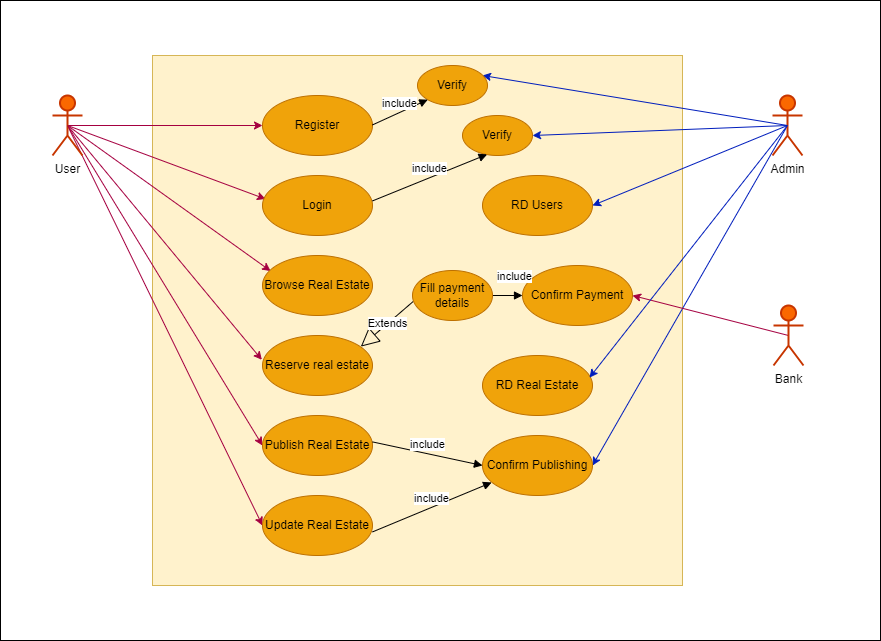

The diagram above was exported from draw.io. Its source (the exported page's mxGraphModel, read from the mxfile embedded in the PNG):
<mxGraphModel dx="1002" dy="569" grid="1" gridSize="10" guides="1" tooltips="1" connect="1" arrows="1" fold="1" page="1" pageScale="1" pageWidth="850" pageHeight="1100" background="#FFFFFF" math="0" shadow="0">
  <root>
    <mxCell id="0" />
    <mxCell id="1" parent="0" />
    <mxCell id="0qo-h8hwZp4ynwKGATzf-1" value="" style="whiteSpace=wrap;html=1;aspect=fixed;movable=0;resizable=0;rotatable=0;deletable=0;editable=0;locked=1;connectable=0;fillColor=#fff2cc;strokeColor=#d6b656;" parent="1" vertex="1">
      <mxGeometry x="160" y="60" width="530" height="530" as="geometry" />
    </mxCell>
    <mxCell id="0qo-h8hwZp4ynwKGATzf-18" style="edgeStyle=orthogonalEdgeStyle;rounded=0;orthogonalLoop=1;jettySize=auto;html=1;exitX=0.5;exitY=0.5;exitDx=0;exitDy=0;exitPerimeter=0;entryX=0;entryY=0.5;entryDx=0;entryDy=0;fillColor=#d80073;strokeColor=#A50040;" parent="1" source="0qo-h8hwZp4ynwKGATzf-2" target="0qo-h8hwZp4ynwKGATzf-12" edge="1">
      <mxGeometry relative="1" as="geometry" />
    </mxCell>
    <mxCell id="0qo-h8hwZp4ynwKGATzf-21" style="rounded=0;orthogonalLoop=1;jettySize=auto;html=1;exitX=0.5;exitY=0.5;exitDx=0;exitDy=0;exitPerimeter=0;entryX=0.027;entryY=0.392;entryDx=0;entryDy=0;entryPerimeter=0;fillColor=#d80073;strokeColor=#A50040;" parent="1" source="0qo-h8hwZp4ynwKGATzf-2" target="0qo-h8hwZp4ynwKGATzf-11" edge="1">
      <mxGeometry relative="1" as="geometry">
        <mxPoint x="160" y="190" as="targetPoint" />
      </mxGeometry>
    </mxCell>
    <mxCell id="0qo-h8hwZp4ynwKGATzf-22" style="rounded=0;orthogonalLoop=1;jettySize=auto;html=1;exitX=0.5;exitY=0.5;exitDx=0;exitDy=0;exitPerimeter=0;entryX=0.074;entryY=0.259;entryDx=0;entryDy=0;entryPerimeter=0;fillColor=#d80073;strokeColor=#A50040;" parent="1" source="0qo-h8hwZp4ynwKGATzf-2" target="0qo-h8hwZp4ynwKGATzf-9" edge="1">
      <mxGeometry relative="1" as="geometry">
        <mxPoint x="150" y="190" as="targetPoint" />
      </mxGeometry>
    </mxCell>
    <mxCell id="pCy6yEv8O88XX-LkQqN9-1" style="rounded=0;orthogonalLoop=1;jettySize=auto;html=1;exitX=0.5;exitY=0.5;exitDx=0;exitDy=0;exitPerimeter=0;entryX=0;entryY=0.5;entryDx=0;entryDy=0;fillColor=#d80073;strokeColor=#A50040;" parent="1" source="0qo-h8hwZp4ynwKGATzf-2" target="0qo-h8hwZp4ynwKGATzf-13" edge="1">
      <mxGeometry relative="1" as="geometry" />
    </mxCell>
    <mxCell id="pCy6yEv8O88XX-LkQqN9-5" style="rounded=0;orthogonalLoop=1;jettySize=auto;html=1;exitX=0.5;exitY=0.5;exitDx=0;exitDy=0;exitPerimeter=0;entryX=0;entryY=0.5;entryDx=0;entryDy=0;fillColor=#d80073;strokeColor=#A50040;" parent="1" source="0qo-h8hwZp4ynwKGATzf-2" target="pCy6yEv8O88XX-LkQqN9-3" edge="1">
      <mxGeometry relative="1" as="geometry" />
    </mxCell>
    <mxCell id="0qo-h8hwZp4ynwKGATzf-2" value="User" style="shape=umlActor;verticalLabelPosition=bottom;verticalAlign=top;html=1;outlineConnect=0;fillColor=#fa6800;strokeColor=#C73500;strokeWidth=2;fontColor=#000000;" parent="1" vertex="1">
      <mxGeometry x="60" y="100" width="30" height="60" as="geometry" />
    </mxCell>
    <mxCell id="0qo-h8hwZp4ynwKGATzf-35" style="edgeStyle=none;shape=connector;rounded=0;orthogonalLoop=1;jettySize=auto;html=1;exitX=0.5;exitY=0.5;exitDx=0;exitDy=0;exitPerimeter=0;entryX=1;entryY=0.5;entryDx=0;entryDy=0;labelBackgroundColor=default;strokeColor=#001DBC;align=center;verticalAlign=middle;fontFamily=Helvetica;fontSize=11;fontColor=default;endArrow=classic;fillColor=#0050ef;" parent="1" source="0qo-h8hwZp4ynwKGATzf-7" target="0qo-h8hwZp4ynwKGATzf-15" edge="1">
      <mxGeometry relative="1" as="geometry" />
    </mxCell>
    <mxCell id="0qo-h8hwZp4ynwKGATzf-37" style="edgeStyle=none;shape=connector;rounded=0;orthogonalLoop=1;jettySize=auto;html=1;exitX=0.5;exitY=0.5;exitDx=0;exitDy=0;exitPerimeter=0;labelBackgroundColor=default;strokeColor=#001DBC;align=center;verticalAlign=middle;fontFamily=Helvetica;fontSize=11;fontColor=default;endArrow=classic;fillColor=#0050ef;" parent="1" source="0qo-h8hwZp4ynwKGATzf-7" edge="1">
      <mxGeometry relative="1" as="geometry">
        <mxPoint x="490" y="80" as="targetPoint" />
      </mxGeometry>
    </mxCell>
    <mxCell id="pCy6yEv8O88XX-LkQqN9-10" style="rounded=0;orthogonalLoop=1;jettySize=auto;html=1;exitX=0.5;exitY=0.5;exitDx=0;exitDy=0;exitPerimeter=0;fillColor=#0050ef;strokeColor=#001DBC;entryX=1;entryY=0.5;entryDx=0;entryDy=0;" parent="1" source="0qo-h8hwZp4ynwKGATzf-7" target="pCy6yEv8O88XX-LkQqN9-6" edge="1">
      <mxGeometry relative="1" as="geometry">
        <mxPoint x="600" y="490" as="targetPoint" />
      </mxGeometry>
    </mxCell>
    <mxCell id="0qo-h8hwZp4ynwKGATzf-7" value="Admin" style="shape=umlActor;verticalLabelPosition=bottom;verticalAlign=top;html=1;outlineConnect=0;strokeWidth=2;fillColor=#fa6800;fontColor=#000000;strokeColor=#C73500;" parent="1" vertex="1">
      <mxGeometry x="780" y="100" width="30" height="60" as="geometry" />
    </mxCell>
    <mxCell id="0qo-h8hwZp4ynwKGATzf-39" style="edgeStyle=none;shape=connector;rounded=0;orthogonalLoop=1;jettySize=auto;html=1;exitX=0.5;exitY=0.5;exitDx=0;exitDy=0;exitPerimeter=0;entryX=1;entryY=0.5;entryDx=0;entryDy=0;labelBackgroundColor=default;strokeColor=#A50040;align=center;verticalAlign=middle;fontFamily=Helvetica;fontSize=11;fontColor=default;endArrow=classic;fillColor=#d80073;" parent="1" source="0qo-h8hwZp4ynwKGATzf-8" target="0qo-h8hwZp4ynwKGATzf-17" edge="1">
      <mxGeometry relative="1" as="geometry" />
    </mxCell>
    <mxCell id="0qo-h8hwZp4ynwKGATzf-8" value="Bank" style="shape=umlActor;verticalLabelPosition=bottom;verticalAlign=top;html=1;outlineConnect=0;strokeWidth=2;fillColor=#fa6800;fontColor=#000000;strokeColor=#C73500;" parent="1" vertex="1">
      <mxGeometry x="781" y="310" width="30" height="60" as="geometry" />
    </mxCell>
    <mxCell id="0qo-h8hwZp4ynwKGATzf-9" value="Browse Real Estate" style="ellipse;whiteSpace=wrap;html=1;fillColor=#f0a30a;fontColor=#000000;strokeColor=#BD7000;" parent="1" vertex="1">
      <mxGeometry x="270" y="260" width="110" height="60" as="geometry" />
    </mxCell>
    <mxCell id="0qo-h8hwZp4ynwKGATzf-10" value="Reserve real estate" style="ellipse;whiteSpace=wrap;html=1;fillColor=#f0a30a;fontColor=#000000;strokeColor=#BD7000;" parent="1" vertex="1">
      <mxGeometry x="270" y="340" width="110" height="60" as="geometry" />
    </mxCell>
    <mxCell id="0qo-h8hwZp4ynwKGATzf-11" value="Login" style="ellipse;whiteSpace=wrap;html=1;fillColor=#f0a30a;fontColor=#000000;strokeColor=#BD7000;" parent="1" vertex="1">
      <mxGeometry x="270" y="180" width="110" height="60" as="geometry" />
    </mxCell>
    <mxCell id="0qo-h8hwZp4ynwKGATzf-12" value="Register" style="ellipse;whiteSpace=wrap;html=1;fillColor=#f0a30a;fontColor=#000000;strokeColor=#BD7000;" parent="1" vertex="1">
      <mxGeometry x="270" y="100" width="110" height="60" as="geometry" />
    </mxCell>
    <mxCell id="0qo-h8hwZp4ynwKGATzf-13" value="Publish Real Estate" style="ellipse;whiteSpace=wrap;html=1;fillColor=#f0a30a;fontColor=#000000;strokeColor=#BD7000;" parent="1" vertex="1">
      <mxGeometry x="270" y="420" width="110" height="60" as="geometry" />
    </mxCell>
    <mxCell id="0qo-h8hwZp4ynwKGATzf-15" value="RD Users" style="ellipse;whiteSpace=wrap;html=1;fillColor=#f0a30a;fontColor=#000000;strokeColor=#BD7000;" parent="1" vertex="1">
      <mxGeometry x="490" y="180" width="110" height="60" as="geometry" />
    </mxCell>
    <mxCell id="0qo-h8hwZp4ynwKGATzf-17" value="Confirm Payment" style="ellipse;whiteSpace=wrap;html=1;fillColor=#f0a30a;fontColor=#000000;strokeColor=#BD7000;" parent="1" vertex="1">
      <mxGeometry x="530" y="270" width="110" height="60" as="geometry" />
    </mxCell>
    <mxCell id="0qo-h8hwZp4ynwKGATzf-23" style="rounded=0;orthogonalLoop=1;jettySize=auto;html=1;exitX=0.5;exitY=0.5;exitDx=0;exitDy=0;exitPerimeter=0;entryX=-0.006;entryY=0.405;entryDx=0;entryDy=0;entryPerimeter=0;fillColor=#d80073;strokeColor=#A50040;" parent="1" source="0qo-h8hwZp4ynwKGATzf-2" target="0qo-h8hwZp4ynwKGATzf-10" edge="1">
      <mxGeometry relative="1" as="geometry" />
    </mxCell>
    <mxCell id="0qo-h8hwZp4ynwKGATzf-30" value="Verify" style="ellipse;whiteSpace=wrap;html=1;fillColor=#f0a30a;fontColor=#000000;strokeColor=#BD7000;" parent="1" vertex="1">
      <mxGeometry x="425" y="70" width="70" height="40" as="geometry" />
    </mxCell>
    <mxCell id="0qo-h8hwZp4ynwKGATzf-31" value="include" style="html=1;verticalAlign=bottom;endArrow=block;curved=0;rounded=0;labelBackgroundColor=default;strokeColor=default;align=center;fontFamily=Helvetica;fontSize=11;fontColor=default;shape=connector;entryX=0;entryY=1;entryDx=0;entryDy=0;" parent="1" target="0qo-h8hwZp4ynwKGATzf-30" edge="1">
      <mxGeometry width="80" relative="1" as="geometry">
        <mxPoint x="380" y="129.41" as="sourcePoint" />
        <mxPoint x="460" y="129.41" as="targetPoint" />
      </mxGeometry>
    </mxCell>
    <mxCell id="0qo-h8hwZp4ynwKGATzf-32" value="Verify" style="ellipse;whiteSpace=wrap;html=1;fillColor=#f0a30a;fontColor=#000000;strokeColor=#BD7000;" parent="1" vertex="1">
      <mxGeometry x="470" y="120" width="70" height="40" as="geometry" />
    </mxCell>
    <mxCell id="0qo-h8hwZp4ynwKGATzf-33" value="include" style="html=1;verticalAlign=bottom;endArrow=block;curved=0;rounded=0;labelBackgroundColor=default;strokeColor=default;align=center;fontFamily=Helvetica;fontSize=11;fontColor=default;shape=connector;entryX=0.352;entryY=0.973;entryDx=0;entryDy=0;entryPerimeter=0;" parent="1" target="0qo-h8hwZp4ynwKGATzf-32" edge="1">
      <mxGeometry width="80" relative="1" as="geometry">
        <mxPoint x="380" y="205.41" as="sourcePoint" />
        <mxPoint x="435" y="180" as="targetPoint" />
      </mxGeometry>
    </mxCell>
    <mxCell id="0qo-h8hwZp4ynwKGATzf-38" style="edgeStyle=none;shape=connector;rounded=0;orthogonalLoop=1;jettySize=auto;html=1;exitX=0.5;exitY=0.5;exitDx=0;exitDy=0;exitPerimeter=0;entryX=1;entryY=0.5;entryDx=0;entryDy=0;labelBackgroundColor=default;strokeColor=#001DBC;align=center;verticalAlign=middle;fontFamily=Helvetica;fontSize=11;fontColor=default;endArrow=classic;fillColor=#0050ef;" parent="1" source="0qo-h8hwZp4ynwKGATzf-7" target="0qo-h8hwZp4ynwKGATzf-32" edge="1">
      <mxGeometry relative="1" as="geometry" />
    </mxCell>
    <mxCell id="0qo-h8hwZp4ynwKGATzf-46" value="include" style="html=1;verticalAlign=bottom;endArrow=block;curved=0;rounded=0;labelBackgroundColor=default;strokeColor=default;align=center;fontFamily=Helvetica;fontSize=11;fontColor=default;shape=connector;entryX=0;entryY=0.5;entryDx=0;entryDy=0;exitX=1;exitY=0.5;exitDx=0;exitDy=0;" parent="1" source="0qo-h8hwZp4ynwKGATzf-47" target="0qo-h8hwZp4ynwKGATzf-17" edge="1">
      <mxGeometry x="0.4504" y="10" width="80" relative="1" as="geometry">
        <mxPoint x="490" y="440" as="sourcePoint" />
        <mxPoint x="445" y="350" as="targetPoint" />
        <Array as="points" />
        <mxPoint as="offset" />
      </mxGeometry>
    </mxCell>
    <mxCell id="0qo-h8hwZp4ynwKGATzf-47" value="Fill payment details" style="ellipse;whiteSpace=wrap;html=1;fillColor=#f0a30a;fontColor=#000000;strokeColor=#BD7000;" parent="1" vertex="1">
      <mxGeometry x="420" y="275" width="80" height="50" as="geometry" />
    </mxCell>
    <mxCell id="0qo-h8hwZp4ynwKGATzf-48" value="Extends" style="endArrow=block;endSize=16;endFill=0;html=1;rounded=0;labelBackgroundColor=default;strokeColor=default;align=center;verticalAlign=middle;fontFamily=Helvetica;fontSize=11;fontColor=default;shape=connector;exitX=0.007;exitY=0.622;exitDx=0;exitDy=0;exitPerimeter=0;entryX=0.894;entryY=0.185;entryDx=0;entryDy=0;entryPerimeter=0;" parent="1" source="0qo-h8hwZp4ynwKGATzf-47" target="0qo-h8hwZp4ynwKGATzf-10" edge="1">
      <mxGeometry width="160" relative="1" as="geometry">
        <mxPoint x="570" y="390" as="sourcePoint" />
        <mxPoint x="370" y="350" as="targetPoint" />
      </mxGeometry>
    </mxCell>
    <mxCell id="0qo-h8hwZp4ynwKGATzf-49" value="" style="rounded=0;whiteSpace=wrap;html=1;fontFamily=Helvetica;fontSize=11;fontColor=default;fillColor=none;movable=1;resizable=1;rotatable=1;deletable=1;editable=1;locked=0;connectable=1;" parent="1" vertex="1">
      <mxGeometry x="8" y="5" width="880" height="640" as="geometry" />
    </mxCell>
    <mxCell id="pCy6yEv8O88XX-LkQqN9-3" value="Update Real Estate" style="ellipse;whiteSpace=wrap;html=1;fillColor=#f0a30a;fontColor=#000000;strokeColor=#BD7000;" parent="1" vertex="1">
      <mxGeometry x="270" y="500" width="110" height="60" as="geometry" />
    </mxCell>
    <mxCell id="pCy6yEv8O88XX-LkQqN9-6" value="Confirm Publishing" style="ellipse;whiteSpace=wrap;html=1;fillColor=#f0a30a;fontColor=#000000;strokeColor=#BD7000;" parent="1" vertex="1">
      <mxGeometry x="490" y="440" width="110" height="60" as="geometry" />
    </mxCell>
    <mxCell id="pCy6yEv8O88XX-LkQqN9-7" value="include" style="html=1;verticalAlign=bottom;endArrow=block;curved=0;rounded=0;labelBackgroundColor=default;strokeColor=default;align=center;fontFamily=Helvetica;fontSize=11;fontColor=default;shape=connector;entryX=0.083;entryY=0.783;entryDx=0;entryDy=0;entryPerimeter=0;" parent="1" target="pCy6yEv8O88XX-LkQqN9-6" edge="1">
      <mxGeometry width="80" relative="1" as="geometry">
        <mxPoint x="380" y="536.41" as="sourcePoint" />
        <mxPoint x="445" y="520" as="targetPoint" />
      </mxGeometry>
    </mxCell>
    <mxCell id="pCy6yEv8O88XX-LkQqN9-8" value="include" style="html=1;verticalAlign=bottom;endArrow=block;curved=0;rounded=0;labelBackgroundColor=default;strokeColor=default;align=center;fontFamily=Helvetica;fontSize=11;fontColor=default;shape=connector;entryX=0;entryY=0.5;entryDx=0;entryDy=0;" parent="1" target="pCy6yEv8O88XX-LkQqN9-6" edge="1">
      <mxGeometry width="80" relative="1" as="geometry">
        <mxPoint x="380" y="446.40999999999997" as="sourcePoint" />
        <mxPoint x="445" y="430" as="targetPoint" />
      </mxGeometry>
    </mxCell>
    <mxCell id="gp2m9WOkYKyWVVHn4mEH-1" value="RD Real Estate" style="ellipse;whiteSpace=wrap;html=1;fillColor=#f0a30a;fontColor=#000000;strokeColor=#BD7000;" parent="1" vertex="1">
      <mxGeometry x="490" y="360" width="110" height="60" as="geometry" />
    </mxCell>
    <mxCell id="gp2m9WOkYKyWVVHn4mEH-2" style="rounded=0;orthogonalLoop=1;jettySize=auto;html=1;exitX=0.5;exitY=0.5;exitDx=0;exitDy=0;exitPerimeter=0;entryX=0.973;entryY=0.368;entryDx=0;entryDy=0;entryPerimeter=0;fillColor=#0050ef;strokeColor=#001DBC;" parent="1" source="0qo-h8hwZp4ynwKGATzf-7" target="gp2m9WOkYKyWVVHn4mEH-1" edge="1">
      <mxGeometry relative="1" as="geometry" />
    </mxCell>
  </root>
</mxGraphModel>